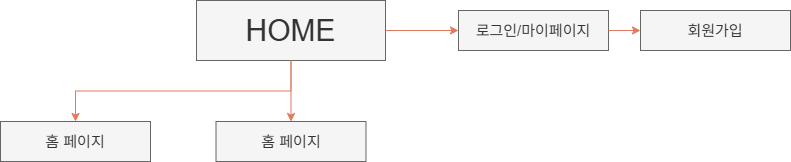

The diagram above was exported from draw.io. Its source (the exported page's mxGraphModel, read from the mxfile embedded in the PNG):
<mxGraphModel dx="1603" dy="865" grid="0" gridSize="10" guides="1" tooltips="1" connect="1" arrows="1" fold="1" page="1" pageScale="1" pageWidth="1390" pageHeight="980" background="light-dark(#FFFFFF,#FFFFFF)" math="0" shadow="0">
  <root>
    <mxCell id="0" />
    <mxCell id="1" parent="0" />
    <mxCell id="Z6eyOkbkHxveVHm3WG3K-13" style="edgeStyle=orthogonalEdgeStyle;rounded=0;orthogonalLoop=1;jettySize=auto;html=1;exitX=0.5;exitY=1;exitDx=0;exitDy=0;exitPerimeter=0;strokeColor=#E07A5F;fontFamily=Helvetica;fontSize=12;fontColor=#333333;fillColor=#F2CC8F;" edge="1" parent="1" source="Z6eyOkbkHxveVHm3WG3K-7" target="Z6eyOkbkHxveVHm3WG3K-8">
      <mxGeometry relative="1" as="geometry" />
    </mxCell>
    <mxCell id="Z6eyOkbkHxveVHm3WG3K-7" value="&lt;span style=&quot;font-size: 30px;&quot;&gt;HOME&lt;/span&gt;" style="rounded=0;whiteSpace=wrap;html=1;strokeColor=#666666;align=center;verticalAlign=middle;fontFamily=Helvetica;fontSize=12;fontColor=#333333;fillColor=#f5f5f5;points=[[0,0,0,0,0],[0,0.25,0,0,0],[0,0.5,0,0,0],[0,0.75,0,0,0],[0,1,0,0,0],[0.11,1,0,0,1],[0.25,0,0,0,0],[0.25,1,0,0,0],[0.36,0.99,0,0,0],[0.5,0,0,0,0],[0.5,1,0,0,0],[0.63,1,0,0,0],[0.75,0,0,0,0],[0.75,1,0,0,0],[0.89,1,0,0,0],[1,0,0,0,0],[1,0.25,0,0,0],[1,0.5,0,0,0],[1,0.75,0,0,0],[1,1,0,0,0]];flipH=1;" vertex="1" parent="1">
      <mxGeometry x="579" y="20" width="189" height="60" as="geometry" />
    </mxCell>
    <mxCell id="Z6eyOkbkHxveVHm3WG3K-8" value="&lt;font&gt;홈 페이지&lt;/font&gt;" style="rounded=0;whiteSpace=wrap;html=1;strokeColor=#666666;align=center;verticalAlign=middle;fontFamily=Helvetica;fontSize=15;fontColor=#333333;fillColor=#f5f5f5;points=[[0,0,0,0,0],[0,0.25,0,0,0],[0,0.5,0,0,0],[0,0.75,0,0,0],[0,1,0,0,0],[0.11,1,0,0,1],[0.25,0,0,0,0],[0.25,1,0,0,0],[0.36,0.99,0,0,0],[0.5,0,0,0,0],[0.5,1,0,0,0],[0.63,1,0,0,0],[0.75,0,0,0,0],[0.75,1,0,0,0],[0.89,1,0,0,0],[1,0,0,0,0],[1,0.25,0,0,0],[1,0.5,0,0,0],[1,0.75,0,0,0],[1,1,0,0,0]];flipH=1;" vertex="1" parent="1">
      <mxGeometry x="598.5" y="141" width="150" height="40" as="geometry" />
    </mxCell>
    <mxCell id="Z6eyOkbkHxveVHm3WG3K-10" value="&lt;span&gt;로그인/마이페이지&lt;/span&gt;" style="rounded=0;whiteSpace=wrap;html=1;strokeColor=#666666;align=center;verticalAlign=middle;fontFamily=Helvetica;fontSize=15;fontColor=#333333;fillColor=#f5f5f5;points=[[0,0,0,0,0],[0,0.25,0,0,0],[0,0.5,0,0,0],[0,0.75,0,0,0],[0,1,0,0,0],[0.11,1,0,0,1],[0.25,0,0,0,0],[0.25,1,0,0,0],[0.36,0.99,0,0,0],[0.5,0,0,0,0],[0.5,1,0,0,0],[0.63,1,0,0,0],[0.75,0,0,0,0],[0.75,1,0,0,0],[0.89,1,0,0,0],[1,0,0,0,0],[1,0.25,0,0,0],[1,0.5,0,0,0],[1,0.75,0,0,0],[1,1,0,0,0]];flipH=1;" vertex="1" parent="1">
      <mxGeometry x="841" y="30" width="150" height="40" as="geometry" />
    </mxCell>
    <mxCell id="Z6eyOkbkHxveVHm3WG3K-14" style="edgeStyle=orthogonalEdgeStyle;rounded=0;orthogonalLoop=1;jettySize=auto;html=1;exitX=0;exitY=0.5;exitDx=0;exitDy=0;exitPerimeter=0;entryX=1;entryY=0.5;entryDx=0;entryDy=0;entryPerimeter=0;strokeColor=#E07A5F;fontFamily=Helvetica;fontSize=12;fontColor=#333333;fillColor=#F2CC8F;" edge="1" parent="1" source="Z6eyOkbkHxveVHm3WG3K-7" target="Z6eyOkbkHxveVHm3WG3K-10">
      <mxGeometry relative="1" as="geometry" />
    </mxCell>
    <mxCell id="Z6eyOkbkHxveVHm3WG3K-15" value="&lt;span&gt;회원가입&lt;/span&gt;" style="rounded=0;whiteSpace=wrap;html=1;strokeColor=#666666;align=center;verticalAlign=middle;fontFamily=Helvetica;fontSize=15;fontColor=#333333;fillColor=#f5f5f5;points=[[0,0,0,0,0],[0,0.25,0,0,0],[0,0.5,0,0,0],[0,0.75,0,0,0],[0,1,0,0,0],[0.11,1,0,0,1],[0.25,0,0,0,0],[0.25,1,0,0,0],[0.36,0.99,0,0,0],[0.5,0,0,0,0],[0.5,1,0,0,0],[0.63,1,0,0,0],[0.75,0,0,0,0],[0.75,1,0,0,0],[0.89,1,0,0,0],[1,0,0,0,0],[1,0.25,0,0,0],[1,0.5,0,0,0],[1,0.75,0,0,0],[1,1,0,0,0]];flipH=1;" vertex="1" parent="1">
      <mxGeometry x="1023" y="30" width="150" height="40" as="geometry" />
    </mxCell>
    <mxCell id="Z6eyOkbkHxveVHm3WG3K-16" style="edgeStyle=orthogonalEdgeStyle;rounded=0;orthogonalLoop=1;jettySize=auto;html=1;exitX=0;exitY=0.5;exitDx=0;exitDy=0;exitPerimeter=0;entryX=1;entryY=0.5;entryDx=0;entryDy=0;entryPerimeter=0;strokeColor=#E07A5F;fontFamily=Helvetica;fontSize=12;fontColor=#333333;fillColor=#F2CC8F;" edge="1" parent="1" source="Z6eyOkbkHxveVHm3WG3K-10" target="Z6eyOkbkHxveVHm3WG3K-15">
      <mxGeometry relative="1" as="geometry" />
    </mxCell>
    <mxCell id="Z6eyOkbkHxveVHm3WG3K-17" style="edgeStyle=orthogonalEdgeStyle;rounded=0;orthogonalLoop=1;jettySize=auto;html=1;exitX=0.5;exitY=1;exitDx=0;exitDy=0;exitPerimeter=0;strokeColor=#E07A5F;fontFamily=Helvetica;fontSize=12;fontColor=#333333;fillColor=#F2CC8F;entryX=0.5;entryY=0;entryDx=0;entryDy=0;entryPerimeter=0;" edge="1" parent="1" source="Z6eyOkbkHxveVHm3WG3K-7" target="Z6eyOkbkHxveVHm3WG3K-18">
      <mxGeometry relative="1" as="geometry">
        <mxPoint x="465" y="167" as="targetPoint" />
      </mxGeometry>
    </mxCell>
    <mxCell id="Z6eyOkbkHxveVHm3WG3K-18" value="&lt;font&gt;홈 페이지&lt;/font&gt;" style="rounded=0;whiteSpace=wrap;html=1;strokeColor=#666666;align=center;verticalAlign=middle;fontFamily=Helvetica;fontSize=15;fontColor=#333333;fillColor=#f5f5f5;points=[[0,0,0,0,0],[0,0.25,0,0,0],[0,0.5,0,0,0],[0,0.75,0,0,0],[0,1,0,0,0],[0.11,1,0,0,1],[0.25,0,0,0,0],[0.25,1,0,0,0],[0.36,0.99,0,0,0],[0.5,0,0,0,0],[0.5,1,0,0,0],[0.63,1,0,0,0],[0.75,0,0,0,0],[0.75,1,0,0,0],[0.89,1,0,0,0],[1,0,0,0,0],[1,0.25,0,0,0],[1,0.5,0,0,0],[1,0.75,0,0,0],[1,1,0,0,0]];flipH=1;" vertex="1" parent="1">
      <mxGeometry x="383" y="141" width="150" height="40" as="geometry" />
    </mxCell>
  </root>
</mxGraphModel>